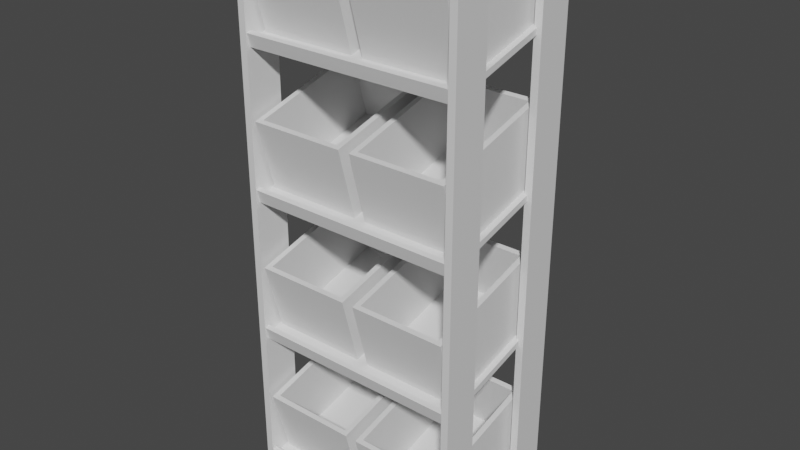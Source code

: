 # Source: ToppingsShelf.blend  (saved by Blender 3.2.14; exported with 4.5.12 LTS)
import bpy
from mathutils import Matrix  # noqa: F401  (used for matrix-valued properties, if any)

bpy.ops.wm.read_factory_settings(use_empty=True)
scene = bpy.context.scene
scene.name = 'Scene'

# ---- collections
col_collection = bpy.data.collections.new('Collection'); scene.collection.children.link(col_collection)

# ---- materials (node trees are filled in below, after node groups)
mat_planks = bpy.data.materials.new('Planks')
mat_planks.alpha_threshold = 0.0
mat_planks.use_transparent_shadow = False
mat_planks.line_color = (0.0, 0.0, 0.0, 1.0)
mat_container = bpy.data.materials.new('Container')
mat_container.use_transparent_shadow = False

# ---- material node trees
mat_planks.use_nodes = True; mat_planks.node_tree.nodes.clear()
_N = mat_planks.node_tree.nodes; _L = mat_planks.node_tree.links
n0 = _N.new('ShaderNodeOutputMaterial'); n0.name = 'Material Output'; n0.location = (300, 300)
n1 = _N.new('ShaderNodeBsdfPrincipled'); n1.name = 'Principled BSDF'; n1.location = (10, 300)
n1.distribution = 'GGX'
n1.subsurface_method = 'RANDOM_WALK_SKIN'
n1.inputs[2].default_value = 0.4
n1.inputs[3].default_value = 1.45
n1.inputs[27].default_value = (0.0, 0.0, 0.0, 1.0)
n1.inputs[28].default_value = 1.0
_L.new(n1.outputs[0], n0.inputs[0])
n0.is_active_output = True
mat_container.use_nodes = True; mat_container.node_tree.nodes.clear()
_N = mat_container.node_tree.nodes; _L = mat_container.node_tree.links
n0 = _N.new('ShaderNodeBsdfPrincipled'); n0.name = 'Principled BSDF'; n0.location = (10, 300)
n0.distribution = 'GGX'
n0.subsurface_method = 'RANDOM_WALK_SKIN'
n0.inputs[3].default_value = 1.45
n0.inputs[27].default_value = (0.0, 0.0, 0.0, 1.0)
n0.inputs[28].default_value = 1.0
n1 = _N.new('ShaderNodeOutputMaterial'); n1.name = 'Material Output'; n1.location = (300, 300)
_L.new(n0.outputs[0], n1.inputs[0])
n1.is_active_output = True

# ---- world
world_world = bpy.data.worlds.new('World'); scene.world = world_world
world_world.use_nodes = True; world_world.node_tree.nodes.clear()
_N = world_world.node_tree.nodes; _L = world_world.node_tree.links
n0 = _N.new('ShaderNodeOutputWorld'); n0.name = 'World Output'; n0.location = (300, 300)
n1 = _N.new('ShaderNodeBackground'); n1.name = 'Background'; n1.location = (10, 300)
n1.inputs[0].default_value = (0.05088, 0.05088, 0.05088, 1.0)
_L.new(n1.outputs[0], n0.inputs[0])
n0.is_active_output = True
world_world.color = (0.05088, 0.05088, 0.05088)
world_world.use_sun_shadow = False
world_world.sun_shadow_jitter_overblur = 0.0

# ---- meshes
me_cube_003 = bpy.data.meshes.new('Cube.003')
me_cube_003.from_pydata([(0.29, -0.1, 0.0), (0.29, -0.1, 1.5), (0.31, -0.1, 1.5), (0.31, -0.1, 0.0), (0.31, -0.2, 0.0), (0.31, -0.2, 1.5), (0.29, -0.2, 0.0), (0.29, -0.2, 1.5), (-0.29, -0.1, 0.0), (-0.29, -0.1, 1.5), (-0.31, -0.1, 1.5), (-0.31, -0.1, 0.0), (-0.31, -0.2, 0.0), (-0.31, -0.2, 1.5), (-0.29, -0.2, 0.0), (-0.29, -0.2, 1.5), (0.29, 0.1, 0.0), (0.29, 0.1, 1.5), (0.31, 0.1, 1.5), (0.31, 0.1, 0.0), (0.31, 0.2, 0.0), (0.31, 0.2, 1.5), (0.29, 0.2, 0.0), (0.29, 0.2, 1.5), (-0.29, 0.1, 0.0), (-0.29, 0.1, 1.5), (-0.31, 0.1, 1.5), (-0.31, 0.1, 0.0), (-0.31, 0.2, 0.0), (-0.31, 0.2, 1.5), (-0.29, 0.2, 0.0), (-0.29, 0.2, 1.5), (0.2973, -0.1884, -0.0002326), (0.2973, -0.1926, 0.01517), (0.2973, 0.1926, 0.1019), (0.2973, 0.1884, 0.1173), (0.0, 0.1926, 0.1019), (0.0, 0.1884, 0.1173), (0.0, -0.1884, -0.0002326), (0.0, -0.1926, 0.01517), (0.2973, -0.1755, 0.003228), (0.2973, -0.1796, 0.01863), (0.0, -0.1796, 0.01863), (0.0, -0.1755, 0.003228), (0.2973, -0.1853, 0.03971), (0.2973, -0.1982, 0.03625), (0.0, -0.1982, 0.03625), (0.0, -0.1853, 0.03971), (0.2973, -0.1884, 0.3957), (0.2973, -0.1926, 0.4111), (0.2973, 0.1926, 0.4978), (0.2973, 0.1884, 0.5132), (0.0, 0.1926, 0.4978), (0.0, 0.1884, 0.5132), (0.0, -0.1884, 0.3957), (0.0, -0.1926, 0.4111), (0.2973, -0.1755, 0.3992), (0.2973, -0.1796, 0.4146), (0.0, -0.1796, 0.4146), (0.0, -0.1755, 0.3992), (0.2973, -0.1853, 0.4356), (0.2973, -0.1982, 0.4322), (0.0, -0.1982, 0.4322), (0.0, -0.1853, 0.4356), (0.2973, -0.1884, 0.7916), (0.2973, -0.1926, 0.807), (0.2973, 0.1926, 0.8937), (0.2973, 0.1884, 0.9091), (0.0, 0.1926, 0.8937), (0.0, 0.1884, 0.9091), (0.0, -0.1884, 0.7916), (0.0, -0.1926, 0.807), (0.2973, -0.1755, 0.7951), (0.2973, -0.1796, 0.8105), (0.0, -0.1796, 0.8105), (0.0, -0.1755, 0.7951), (0.2973, -0.1853, 0.8316), (0.2973, -0.1982, 0.8281), (0.0, -0.1982, 0.8281), (0.0, -0.1853, 0.8316), (0.2973, -0.1884, 1.188), (0.2973, -0.1926, 1.203), (0.2973, 0.1926, 1.29), (0.2973, 0.1884, 1.305), (0.0, 0.1926, 1.29), (0.0, 0.1884, 1.305), (0.0, -0.1884, 1.188), (0.0, -0.1926, 1.203), (0.2973, -0.1755, 1.191), (0.2973, -0.1796, 1.206), (0.0, -0.1796, 1.206), (0.0, -0.1755, 1.191), (0.2973, -0.1853, 1.227), (0.2973, -0.1982, 1.224), (0.0, -0.1982, 1.224), (0.0, -0.1853, 1.227), (-0.2973, -0.1884, -0.0002326), (-0.2973, -0.1926, 0.01517), (-0.2973, 0.1926, 0.1019), (-0.2973, 0.1884, 0.1173), (-0.2973, -0.1755, 0.003228), (-0.2973, -0.1796, 0.01863), (-0.2973, -0.1853, 0.03971), (-0.2973, -0.1982, 0.03625), (-0.2973, -0.1884, 0.3957), (-0.2973, -0.1926, 0.4111), (-0.2973, 0.1926, 0.4978), (-0.2973, 0.1884, 0.5132), (-0.2973, -0.1755, 0.3992), (-0.2973, -0.1796, 0.4146), (-0.2973, -0.1853, 0.4356), (-0.2973, -0.1982, 0.4322), (-0.2973, -0.1884, 0.7916), (-0.2973, -0.1926, 0.807), (-0.2973, 0.1926, 0.8937), (-0.2973, 0.1884, 0.9091), (-0.2973, -0.1755, 0.7951), (-0.2973, -0.1796, 0.8105), (-0.2973, -0.1853, 0.8316), (-0.2973, -0.1982, 0.8281), (-0.2973, -0.1884, 1.188), (-0.2973, -0.1926, 1.203), (-0.2973, 0.1926, 1.29), (-0.2973, 0.1884, 1.305), (-0.2973, -0.1755, 1.191), (-0.2973, -0.1796, 1.206), (-0.2973, -0.1853, 1.227), (-0.2973, -0.1982, 1.224)], [], [(3, 2, 5, 4), (0, 3, 4, 6), (2, 1, 7, 5), (4, 5, 7, 6), (7, 1, 0, 6), (11, 12, 13, 10), (8, 14, 12, 11), (10, 13, 15, 9), (12, 14, 15, 13), (15, 14, 8, 9), (19, 20, 21, 18), (16, 22, 20, 19), (18, 21, 23, 17), (20, 22, 23, 21), (23, 22, 16, 17), (27, 26, 29, 28), (24, 27, 28, 30), (26, 25, 31, 29), (28, 29, 31, 30), (31, 25, 24, 30), (19, 18, 17, 16), (3, 0, 1, 2), (11, 10, 9, 8), (27, 24, 25, 26), (36, 37, 35, 34), (40, 41, 33, 32), (43, 40, 32, 38), (41, 42, 47, 44), (32, 33, 39, 38), (35, 37, 42, 41), (36, 34, 40, 43), (34, 35, 41, 40), (44, 47, 46, 45), (33, 41, 44, 45), (42, 39, 46, 47), (39, 33, 45, 46), (52, 53, 51, 50), (56, 57, 49, 48), (59, 56, 48, 54), (57, 58, 63, 60), (48, 49, 55, 54), (51, 53, 58, 57), (52, 50, 56, 59), (50, 51, 57, 56), (60, 63, 62, 61), (49, 57, 60, 61), (58, 55, 62, 63), (55, 49, 61, 62), (68, 69, 67, 66), (72, 73, 65, 64), (75, 72, 64, 70), (73, 74, 79, 76), (64, 65, 71, 70), (67, 69, 74, 73), (68, 66, 72, 75), (66, 67, 73, 72), (76, 79, 78, 77), (65, 73, 76, 77), (74, 71, 78, 79), (71, 65, 77, 78), (84, 85, 83, 82), (88, 89, 81, 80), (91, 88, 80, 86), (89, 90, 95, 92), (80, 81, 87, 86), (83, 85, 90, 89), (84, 82, 88, 91), (82, 83, 89, 88), (92, 95, 94, 93), (81, 89, 92, 93), (90, 87, 94, 95), (87, 81, 93, 94), (36, 98, 99, 37), (100, 96, 97, 101), (43, 38, 96, 100), (101, 102, 47, 42), (96, 38, 39, 97), (99, 101, 42, 37), (36, 43, 100, 98), (98, 100, 101, 99), (102, 103, 46, 47), (97, 103, 102, 101), (39, 46, 103, 97), (52, 106, 107, 53), (108, 104, 105, 109), (59, 54, 104, 108), (109, 110, 63, 58), (104, 54, 55, 105), (107, 109, 58, 53), (52, 59, 108, 106), (106, 108, 109, 107), (110, 111, 62, 63), (105, 111, 110, 109), (55, 62, 111, 105), (68, 114, 115, 69), (116, 112, 113, 117), (75, 70, 112, 116), (117, 118, 79, 74), (112, 70, 71, 113), (115, 117, 74, 69), (68, 75, 116, 114), (114, 116, 117, 115), (118, 119, 78, 79), (113, 119, 118, 117), (71, 78, 119, 113), (84, 122, 123, 85), (124, 120, 121, 125), (91, 86, 120, 124), (125, 126, 95, 90), (120, 86, 87, 121), (123, 125, 90, 85), (84, 91, 124, 122), (122, 124, 125, 123), (126, 127, 94, 95), (121, 127, 126, 125), (87, 94, 127, 121)])
_uv = me_cube_003.uv_layers.new(name='UVMap')
_uv.uv.foreach_set('vector', [0.375, 0.625, 0.625, 0.625, 0.625, 0.75, 0.375, 0.75, 0.25, 0.625, 0.375, 0.625, 0.375, 0.75, 0.25, 0.75, 0.625, 0.625, 0.75, 0.625, 0.75, 0.75, 0.625, 0.75, 0.375, 0.75, 0.625, 0.75, 0.625, 0.875, 0.375, 0.875, 0.625, 0.875, 0.75, 0.625, 0.25, 0.625, 0.375, 0.875, 0.375, 0.625, 0.375, 0.75, 0.625, 0.75, 0.625, 0.625, 0.25, 0.625, 0.25, 0.75, 0.375, 0.75, 0.375, 0.625, 0.625, 0.625, 0.625, 0.75, 0.75, 0.75, 0.75, 0.625, 0.375, 0.75, 0.375, 0.875, 0.625, 0.875, 0.625, 0.75, 0.625, 0.875, 0.375, 0.875, 0.25, 0.625, 0.75, 0.625, 0.375, 0.625, 0.375, 0.75, 0.625, 0.75, 0.625, 0.625, 0.25, 0.625, 0.25, 0.75, 0.375, 0.75, 0.375, 0.625, 0.625, 0.625, 0.625, 0.75, 0.75, 0.75, 0.75, 0.625, 0.375, 0.75, 0.375, 0.875, 0.625, 0.875, 0.625, 0.75, 0.625, 0.875, 0.375, 0.875, 0.25, 0.625, 0.75, 0.625, 0.375, 0.625, 0.625, 0.625, 0.625, 0.75, 0.375, 0.75, 0.25, 0.625, 0.375, 0.625, 0.375, 0.75, 0.25, 0.75, 0.625, 0.625, 0.75, 0.625, 0.75, 0.75, 0.625, 0.75, 0.375, 0.75, 0.625, 0.75, 0.625, 0.875, 0.375, 0.875, 0.625, 0.875, 0.75, 0.625, 0.25, 0.625, 0.375, 0.875, 0.375, 0.625, 0.625, 0.625, 0.75, 0.625, 0.25, 0.625, 0.375, 0.625, 0.25, 0.625, 0.75, 0.625, 0.625, 0.625, 0.375, 0.625, 0.625, 0.625, 0.75, 0.625, 0.25, 0.625, 0.375, 0.625, 0.25, 0.625, 0.75, 0.625, 0.625, 0.625, 0.375, 0.375, 0.625, 0.375, 0.625, 0.5, 0.375, 0.5, 0.375, 0.7415, 0.625, 0.7415, 0.625, 0.75, 0.375, 0.75, 0.25, 0.7415, 0.375, 0.7415, 0.375, 0.75, 0.25, 0.75, 0.625, 0.7415, 0.75, 0.7415, 0.75, 0.7415, 0.625, 0.7415, 0.375, 0.75, 0.625, 0.75, 0.625, 0.875, 0.375, 0.875, 0.625, 0.5, 0.75, 0.5, 0.75, 0.7415, 0.625, 0.7415, 0.25, 0.5, 0.375, 0.5, 0.375, 0.7415, 0.25, 0.7415, 0.375, 0.5, 0.625, 0.5, 0.625, 0.7415, 0.375, 0.7415, 0.625, 0.7415, 0.75, 0.7415, 0.75, 0.75, 0.625, 0.75, 0.625, 0.75, 0.625, 0.7415, 0.625, 0.7415, 0.625, 0.75, 0.0, 0.0, 0.0, 0.0, 0.0, 0.0, 0.0, 0.0, 0.625, 0.875, 0.625, 0.75, 0.625, 0.75, 0.625, 0.875, 0.375, 0.375, 0.625, 0.375, 0.625, 0.5, 0.375, 0.5, 0.375, 0.7415, 0.625, 0.7415, 0.625, 0.75, 0.375, 0.75, 0.25, 0.7415, 0.375, 0.7415, 0.375, 0.75, 0.25, 0.75, 0.625, 0.7415, 0.75, 0.7415, 0.75, 0.7415, 0.625, 0.7415, 0.375, 0.75, 0.625, 0.75, 0.625, 0.875, 0.375, 0.875, 0.625, 0.5, 0.75, 0.5, 0.75, 0.7415, 0.625, 0.7415, 0.25, 0.5, 0.375, 0.5, 0.375, 0.7415, 0.25, 0.7415, 0.375, 0.5, 0.625, 0.5, 0.625, 0.7415, 0.375, 0.7415, 0.625, 0.7415, 0.75, 0.7415, 0.75, 0.75, 0.625, 0.75, 0.625, 0.75, 0.625, 0.7415, 0.625, 0.7415, 0.625, 0.75, 0.0, 0.0, 0.0, 0.0, 0.0, 0.0, 0.0, 0.0, 0.625, 0.875, 0.625, 0.75, 0.625, 0.75, 0.625, 0.875, 0.375, 0.375, 0.625, 0.375, 0.625, 0.5, 0.375, 0.5, 0.375, 0.7415, 0.625, 0.7415, 0.625, 0.75, 0.375, 0.75, 0.25, 0.7415, 0.375, 0.7415, 0.375, 0.75, 0.25, 0.75, 0.625, 0.7415, 0.75, 0.7415, 0.75, 0.7415, 0.625, 0.7415, 0.375, 0.75, 0.625, 0.75, 0.625, 0.875, 0.375, 0.875, 0.625, 0.5, 0.75, 0.5, 0.75, 0.7415, 0.625, 0.7415, 0.25, 0.5, 0.375, 0.5, 0.375, 0.7415, 0.25, 0.7415, 0.375, 0.5, 0.625, 0.5, 0.625, 0.7415, 0.375, 0.7415, 0.625, 0.7415, 0.75, 0.7415, 0.75, 0.75, 0.625, 0.75, 0.625, 0.75, 0.625, 0.7415, 0.625, 0.7415, 0.625, 0.75, 0.0, 0.0, 0.0, 0.0, 0.0, 0.0, 0.0, 0.0, 0.625, 0.875, 0.625, 0.75, 0.625, 0.75, 0.625, 0.875, 0.375, 0.375, 0.625, 0.375, 0.625, 0.5, 0.375, 0.5, 0.375, 0.7415, 0.625, 0.7415, 0.625, 0.75, 0.375, 0.75, 0.25, 0.7415, 0.375, 0.7415, 0.375, 0.75, 0.25, 0.75, 0.625, 0.7415, 0.75, 0.7415, 0.75, 0.7415, 0.625, 0.7415, 0.375, 0.75, 0.625, 0.75, 0.625, 0.875, 0.375, 0.875, 0.625, 0.5, 0.75, 0.5, 0.75, 0.7415, 0.625, 0.7415, 0.25, 0.5, 0.375, 0.5, 0.375, 0.7415, 0.25, 0.7415, 0.375, 0.5, 0.625, 0.5, 0.625, 0.7415, 0.375, 0.7415, 0.625, 0.7415, 0.75, 0.7415, 0.75, 0.75, 0.625, 0.75, 0.625, 0.75, 0.625, 0.7415, 0.625, 0.7415, 0.625, 0.75, 0.0, 0.0, 0.0, 0.0, 0.0, 0.0, 0.0, 0.0, 0.625, 0.875, 0.625, 0.75, 0.625, 0.75, 0.625, 0.875, 0.375, 0.375, 0.375, 0.5, 0.625, 0.5, 0.625, 0.375, 0.375, 0.7415, 0.375, 0.75, 0.625, 0.75, 0.625, 0.7415, 0.25, 0.7415, 0.25, 0.75, 0.375, 0.75, 0.375, 0.7415, 0.625, 0.7415, 0.625, 0.7415, 0.75, 0.7415, 0.75, 0.7415, 0.375, 0.75, 0.375, 0.875, 0.625, 0.875, 0.625, 0.75, 0.625, 0.5, 0.625, 0.7415, 0.75, 0.7415, 0.75, 0.5, 0.25, 0.5, 0.25, 0.7415, 0.375, 0.7415, 0.375, 0.5, 0.375, 0.5, 0.375, 0.7415, 0.625, 0.7415, 0.625, 0.5, 0.625, 0.7415, 0.625, 0.75, 0.75, 0.75, 0.75, 0.7415, 0.625, 0.75, 0.625, 0.75, 0.625, 0.7415, 0.625, 0.7415, 0.625, 0.875, 0.625, 0.875, 0.625, 0.75, 0.625, 0.75, 0.375, 0.375, 0.375, 0.5, 0.625, 0.5, 0.625, 0.375, 0.375, 0.7415, 0.375, 0.75, 0.625, 0.75, 0.625, 0.7415, 0.25, 0.7415, 0.25, 0.75, 0.375, 0.75, 0.375, 0.7415, 0.625, 0.7415, 0.625, 0.7415, 0.75, 0.7415, 0.75, 0.7415, 0.375, 0.75, 0.375, 0.875, 0.625, 0.875, 0.625, 0.75, 0.625, 0.5, 0.625, 0.7415, 0.75, 0.7415, 0.75, 0.5, 0.25, 0.5, 0.25, 0.7415, 0.375, 0.7415, 0.375, 0.5, 0.375, 0.5, 0.375, 0.7415, 0.625, 0.7415, 0.625, 0.5, 0.625, 0.7415, 0.625, 0.75, 0.75, 0.75, 0.75, 0.7415, 0.625, 0.75, 0.625, 0.75, 0.625, 0.7415, 0.625, 0.7415, 0.625, 0.875, 0.625, 0.875, 0.625, 0.75, 0.625, 0.75, 0.375, 0.375, 0.375, 0.5, 0.625, 0.5, 0.625, 0.375, 0.375, 0.7415, 0.375, 0.75, 0.625, 0.75, 0.625, 0.7415, 0.25, 0.7415, 0.25, 0.75, 0.375, 0.75, 0.375, 0.7415, 0.625, 0.7415, 0.625, 0.7415, 0.75, 0.7415, 0.75, 0.7415, 0.375, 0.75, 0.375, 0.875, 0.625, 0.875, 0.625, 0.75, 0.625, 0.5, 0.625, 0.7415, 0.75, 0.7415, 0.75, 0.5, 0.25, 0.5, 0.25, 0.7415, 0.375, 0.7415, 0.375, 0.5, 0.375, 0.5, 0.375, 0.7415, 0.625, 0.7415, 0.625, 0.5, 0.625, 0.7415, 0.625, 0.75, 0.75, 0.75, 0.75, 0.7415, 0.625, 0.75, 0.625, 0.75, 0.625, 0.7415, 0.625, 0.7415, 0.625, 0.875, 0.625, 0.875, 0.625, 0.75, 0.625, 0.75, 0.375, 0.375, 0.375, 0.5, 0.625, 0.5, 0.625, 0.375, 0.375, 0.7415, 0.375, 0.75, 0.625, 0.75, 0.625, 0.7415, 0.25, 0.7415, 0.25, 0.75, 0.375, 0.75, 0.375, 0.7415, 0.625, 0.7415, 0.625, 0.7415, 0.75, 0.7415, 0.75, 0.7415, 0.375, 0.75, 0.375, 0.875, 0.625, 0.875, 0.625, 0.75, 0.625, 0.5, 0.625, 0.7415, 0.75, 0.7415, 0.75, 0.5, 0.25, 0.5, 0.25, 0.7415, 0.375, 0.7415, 0.375, 0.5, 0.375, 0.5, 0.375, 0.7415, 0.625, 0.7415, 0.625, 0.5, 0.625, 0.7415, 0.625, 0.75, 0.75, 0.75, 0.75, 0.7415, 0.625, 0.75, 0.625, 0.75, 0.625, 0.7415, 0.625, 0.7415, 0.625, 0.875, 0.625, 0.875, 0.625, 0.75, 0.625, 0.75])
me_cube_003.materials.append(mat_planks)
me_cube_003.update()
me_cube_008 = bpy.data.meshes.new('Cube.008')
me_cube_008.from_pydata([(0.1327, -0.1775, -0.1038), (0.1327, 0.1775, -0.1038), (-0.1327, 0.1775, -0.1038), (-0.1327, -0.1775, -0.1038), (-0.1177, 0.164, 0.09625), (0.1177, 0.164, 0.09625), (0.1177, -0.164, 0.09625), (-0.1177, -0.164, 0.09625), (-0.1327, 0.1775, 0.09625), (0.1327, 0.1775, 0.09625), (0.1327, -0.1775, 0.09625), (-0.1327, -0.1775, 0.09625), (-0.1177, 0.164, -0.08875), (0.1177, 0.164, -0.08875), (0.1177, -0.164, -0.08875), (-0.1177, -0.164, -0.08875)], [], [(1, 0, 3, 2), (6, 5, 13, 14), (2, 3, 11, 8), (0, 1, 9, 10), (3, 0, 10, 11), (1, 2, 8, 9), (4, 5, 9, 8), (5, 6, 10, 9), (6, 7, 11, 10), (7, 4, 8, 11), (13, 12, 15, 14), (7, 6, 14, 15), (5, 4, 12, 13), (4, 7, 15, 12)])
_uv = me_cube_008.uv_layers.new(name='UVMap')
_uv.uv.foreach_set('vector', [0.5595, 2.98e-08, 0.5595, 0.3744, 0.2798, 0.3744, 0.2798, 0.0, 0.6699, 0.7202, 0.6699, 0.3744, 0.865, 0.3744, 0.865, 0.7202, 0.6699, 0.3744, 0.6699, 0.7487, 0.459, 0.7487, 0.459, 0.3744, 0.459, 0.3744, 0.459, 0.7487, 0.2481, 0.7487, 0.2481, 0.3744, 0.2109, 0.7202, 0.2109, 1.0, 0.0, 1.0, 0.0, 0.7202, 0.9655, 0.0, 0.9655, 0.2798, 0.7546, 0.2798, 0.7546, 0.0, 0.264, 0.01424, 0.01582, 0.01424, 2.98e-08, 0.0, 0.2798, 2.98e-08, 0.01582, 0.01424, 0.01582, 0.3601, 0.0, 0.3744, 2.98e-08, 0.0, 0.01582, 0.3601, 0.264, 0.3601, 0.2798, 0.3744, 0.0, 0.3744, 0.264, 0.3601, 0.264, 0.01424, 0.2798, 2.98e-08, 0.2798, 0.3744, 2.98e-08, 0.3744, 0.2481, 0.3744, 0.2481, 0.7202, 0.0, 0.7202, 0.2481, 0.9968, 0.2481, 0.7487, 0.4432, 0.7487, 0.4432, 0.9968, 0.6699, 0.9684, 0.6699, 0.7202, 0.865, 0.7202, 0.865, 0.9684, 0.5595, 0.3459, 0.5595, 0.0, 0.7546, 0.0, 0.7546, 0.3459])
me_cube_008.materials.append(mat_container)
me_cube_008.update()
me_cube_001 = bpy.data.meshes.new('Cube.001')
me_cube_001.from_pydata([(-0.1327, -0.1775, -0.1038), (-0.1327, 0.1775, -0.1038), (0.1327, 0.1775, -0.1038), (0.1327, -0.1775, -0.1038), (0.1177, 0.164, 0.09625), (-0.1177, 0.164, 0.09625), (-0.1177, -0.164, 0.09625), (0.1177, -0.164, 0.09625), (0.1327, 0.1775, 0.09625), (-0.1327, 0.1775, 0.09625), (-0.1327, -0.1775, 0.09625), (0.1327, -0.1775, 0.09625), (0.1177, 0.164, -0.08875), (-0.1177, 0.164, -0.08875), (-0.1177, -0.164, -0.08875), (0.1177, -0.164, -0.08875)], [], [(1, 2, 3, 0), (6, 14, 13, 5), (2, 8, 11, 3), (0, 10, 9, 1), (3, 11, 10, 0), (1, 9, 8, 2), (4, 8, 9, 5), (5, 9, 10, 6), (6, 10, 11, 7), (7, 11, 8, 4), (13, 14, 15, 12), (7, 15, 14, 6), (5, 13, 12, 4), (4, 12, 15, 7)])
_uv = me_cube_001.uv_layers.new(name='UVMap')
_uv.uv.foreach_set('vector', [0.2798, 0.0, 0.5595, 2.98e-08, 0.5595, 0.3744, 0.2798, 0.3744, 0.6699, 0.3744, 0.865, 0.3744, 0.865, 0.7202, 0.6699, 0.7202, 0.6699, 0.7487, 0.459, 0.7487, 0.459, 0.3744, 0.6699, 0.3744, 0.459, 0.7487, 0.2481, 0.7487, 0.2481, 0.3744, 0.459, 0.3744, 0.2109, 1.0, 0.0, 1.0, 0.0, 0.7202, 0.2109, 0.7202, 0.9655, 0.2798, 0.7546, 0.2798, 0.7546, 0.0, 0.9655, 0.0, 0.01582, 0.01424, 2.98e-08, 0.0, 0.2798, 2.98e-08, 0.264, 0.01424, 0.264, 0.01424, 0.2798, 2.98e-08, 0.2798, 0.3744, 0.264, 0.3601, 0.264, 0.3601, 0.2798, 0.3744, 0.0, 0.3744, 0.01582, 0.3601, 0.01582, 0.3601, 0.0, 0.3744, 2.98e-08, 0.0, 0.01582, 0.01424, 0.2481, 0.3744, 0.2481, 0.7202, 0.0, 0.7202, 2.98e-08, 0.3744, 0.2481, 0.7487, 0.4432, 0.7487, 0.4432, 0.9968, 0.2481, 0.9968, 0.6699, 0.7202, 0.865, 0.7202, 0.865, 0.9684, 0.6699, 0.9684, 0.5595, 0.0, 0.7546, 0.0, 0.7546, 0.3459, 0.5595, 0.3459])
me_cube_001.materials.append(mat_container)
me_cube_001.update()
me_cube_002 = bpy.data.meshes.new('Cube.002')
me_cube_002.from_pydata([(0.1327, -0.1775, -0.1038), (0.1327, 0.1775, -0.1038), (-0.1327, 0.1775, -0.1038), (-0.1327, -0.1775, -0.1038), (-0.1177, 0.164, 0.09625), (0.1177, 0.164, 0.09625), (0.1177, -0.164, 0.09625), (-0.1177, -0.164, 0.09625), (-0.1327, 0.1775, 0.09625), (0.1327, 0.1775, 0.09625), (0.1327, -0.1775, 0.09625), (-0.1327, -0.1775, 0.09625), (-0.1177, 0.164, -0.08875), (0.1177, 0.164, -0.08875), (0.1177, -0.164, -0.08875), (-0.1177, -0.164, -0.08875)], [], [(1, 0, 3, 2), (6, 5, 13, 14), (2, 3, 11, 8), (0, 1, 9, 10), (3, 0, 10, 11), (1, 2, 8, 9), (4, 5, 9, 8), (5, 6, 10, 9), (6, 7, 11, 10), (7, 4, 8, 11), (13, 12, 15, 14), (7, 6, 14, 15), (5, 4, 12, 13), (4, 7, 15, 12)])
_uv = me_cube_002.uv_layers.new(name='UVMap')
_uv.uv.foreach_set('vector', [0.5595, 2.98e-08, 0.5595, 0.3744, 0.2798, 0.3744, 0.2798, 0.0, 0.6699, 0.7202, 0.6699, 0.3744, 0.865, 0.3744, 0.865, 0.7202, 0.6699, 0.3744, 0.6699, 0.7487, 0.459, 0.7487, 0.459, 0.3744, 0.459, 0.3744, 0.459, 0.7487, 0.2481, 0.7487, 0.2481, 0.3744, 0.2109, 0.7202, 0.2109, 1.0, 0.0, 1.0, 0.0, 0.7202, 0.9655, 0.0, 0.9655, 0.2798, 0.7546, 0.2798, 0.7546, 0.0, 0.264, 0.01424, 0.01582, 0.01424, 2.98e-08, 0.0, 0.2798, 2.98e-08, 0.01582, 0.01424, 0.01582, 0.3601, 0.0, 0.3744, 2.98e-08, 0.0, 0.01582, 0.3601, 0.264, 0.3601, 0.2798, 0.3744, 0.0, 0.3744, 0.264, 0.3601, 0.264, 0.01424, 0.2798, 2.98e-08, 0.2798, 0.3744, 2.98e-08, 0.3744, 0.2481, 0.3744, 0.2481, 0.7202, 0.0, 0.7202, 0.2481, 0.9968, 0.2481, 0.7487, 0.4432, 0.7487, 0.4432, 0.9968, 0.6699, 0.9684, 0.6699, 0.7202, 0.865, 0.7202, 0.865, 0.9684, 0.5595, 0.3459, 0.5595, 0.0, 0.7546, 0.0, 0.7546, 0.3459])
me_cube_002.materials.append(mat_container)
me_cube_002.update()
me_cube_005 = bpy.data.meshes.new('Cube.005')
me_cube_005.from_pydata([(-0.1327, -0.1775, -0.1038), (-0.1327, 0.1775, -0.1038), (0.1327, 0.1775, -0.1038), (0.1327, -0.1775, -0.1038), (0.1177, 0.164, 0.09625), (-0.1177, 0.164, 0.09625), (-0.1177, -0.164, 0.09625), (0.1177, -0.164, 0.09625), (0.1327, 0.1775, 0.09625), (-0.1327, 0.1775, 0.09625), (-0.1327, -0.1775, 0.09625), (0.1327, -0.1775, 0.09625), (0.1177, 0.164, -0.08875), (-0.1177, 0.164, -0.08875), (-0.1177, -0.164, -0.08875), (0.1177, -0.164, -0.08875)], [], [(1, 2, 3, 0), (6, 14, 13, 5), (2, 8, 11, 3), (0, 10, 9, 1), (3, 11, 10, 0), (1, 9, 8, 2), (4, 8, 9, 5), (5, 9, 10, 6), (6, 10, 11, 7), (7, 11, 8, 4), (13, 14, 15, 12), (7, 15, 14, 6), (5, 13, 12, 4), (4, 12, 15, 7)])
_uv = me_cube_005.uv_layers.new(name='UVMap')
_uv.uv.foreach_set('vector', [0.2798, 0.0, 0.5595, 2.98e-08, 0.5595, 0.3744, 0.2798, 0.3744, 0.6699, 0.3744, 0.865, 0.3744, 0.865, 0.7202, 0.6699, 0.7202, 0.6699, 0.7487, 0.459, 0.7487, 0.459, 0.3744, 0.6699, 0.3744, 0.459, 0.7487, 0.2481, 0.7487, 0.2481, 0.3744, 0.459, 0.3744, 0.2109, 1.0, 0.0, 1.0, 0.0, 0.7202, 0.2109, 0.7202, 0.9655, 0.2798, 0.7546, 0.2798, 0.7546, 0.0, 0.9655, 0.0, 0.01582, 0.01424, 2.98e-08, 0.0, 0.2798, 2.98e-08, 0.264, 0.01424, 0.264, 0.01424, 0.2798, 2.98e-08, 0.2798, 0.3744, 0.264, 0.3601, 0.264, 0.3601, 0.2798, 0.3744, 0.0, 0.3744, 0.01582, 0.3601, 0.01582, 0.3601, 0.0, 0.3744, 2.98e-08, 0.0, 0.01582, 0.01424, 0.2481, 0.3744, 0.2481, 0.7202, 0.0, 0.7202, 2.98e-08, 0.3744, 0.2481, 0.7487, 0.4432, 0.7487, 0.4432, 0.9968, 0.2481, 0.9968, 0.6699, 0.7202, 0.865, 0.7202, 0.865, 0.9684, 0.6699, 0.9684, 0.5595, 0.0, 0.7546, 0.0, 0.7546, 0.3459, 0.5595, 0.3459])
me_cube_005.materials.append(mat_container)
me_cube_005.update()
me_cube_006 = bpy.data.meshes.new('Cube.006')
me_cube_006.from_pydata([(-0.1327, -0.1775, -0.1037), (-0.1327, 0.1775, -0.1037), (0.1327, 0.1775, -0.1037), (0.1327, -0.1775, -0.1037), (0.1177, 0.164, 0.09625), (-0.1177, 0.164, 0.09625), (-0.1177, -0.164, 0.09625), (0.1177, -0.164, 0.09625), (0.1327, 0.1775, 0.09625), (-0.1327, 0.1775, 0.09625), (-0.1327, -0.1775, 0.09625), (0.1327, -0.1775, 0.09625), (0.1177, 0.164, -0.08875), (-0.1177, 0.164, -0.08875), (-0.1177, -0.164, -0.08875), (0.1177, -0.164, -0.08875)], [], [(1, 2, 3, 0), (6, 14, 13, 5), (2, 8, 11, 3), (0, 10, 9, 1), (3, 11, 10, 0), (1, 9, 8, 2), (4, 8, 9, 5), (5, 9, 10, 6), (6, 10, 11, 7), (7, 11, 8, 4), (13, 14, 15, 12), (7, 15, 14, 6), (5, 13, 12, 4), (4, 12, 15, 7)])
_uv = me_cube_006.uv_layers.new(name='UVMap')
_uv.uv.foreach_set('vector', [0.2798, 0.0, 0.5595, 2.98e-08, 0.5595, 0.3744, 0.2798, 0.3744, 0.6699, 0.3744, 0.865, 0.3744, 0.865, 0.7202, 0.6699, 0.7202, 0.6699, 0.7487, 0.459, 0.7487, 0.459, 0.3744, 0.6699, 0.3744, 0.459, 0.7487, 0.2481, 0.7487, 0.2481, 0.3744, 0.459, 0.3744, 0.2109, 1.0, 0.0, 1.0, 0.0, 0.7202, 0.2109, 0.7202, 0.9655, 0.2798, 0.7546, 0.2798, 0.7546, 0.0, 0.9655, 0.0, 0.01582, 0.01424, 2.98e-08, 0.0, 0.2798, 2.98e-08, 0.264, 0.01424, 0.264, 0.01424, 0.2798, 2.98e-08, 0.2798, 0.3744, 0.264, 0.3601, 0.264, 0.3601, 0.2798, 0.3744, 0.0, 0.3744, 0.01582, 0.3601, 0.01582, 0.3601, 0.0, 0.3744, 2.98e-08, 0.0, 0.01582, 0.01424, 0.2481, 0.3744, 0.2481, 0.7202, 0.0, 0.7202, 2.98e-08, 0.3744, 0.2481, 0.7487, 0.4432, 0.7487, 0.4432, 0.9968, 0.2481, 0.9968, 0.6699, 0.7202, 0.865, 0.7202, 0.865, 0.9684, 0.6699, 0.9684, 0.5595, 0.0, 0.7546, 0.0, 0.7546, 0.3459, 0.5595, 0.3459])
me_cube_006.materials.append(mat_container)
me_cube_006.update()
me_cube_009 = bpy.data.meshes.new('Cube.009')
me_cube_009.from_pydata([(0.1327, -0.1775, -0.1037), (0.1327, 0.1775, -0.1037), (-0.1327, 0.1775, -0.1037), (-0.1327, -0.1775, -0.1037), (-0.1177, 0.164, 0.09625), (0.1177, 0.164, 0.09625), (0.1177, -0.164, 0.09625), (-0.1177, -0.164, 0.09625), (-0.1327, 0.1775, 0.09625), (0.1327, 0.1775, 0.09625), (0.1327, -0.1775, 0.09625), (-0.1327, -0.1775, 0.09625), (-0.1177, 0.164, -0.08875), (0.1177, 0.164, -0.08875), (0.1177, -0.164, -0.08875), (-0.1177, -0.164, -0.08875)], [], [(1, 0, 3, 2), (6, 5, 13, 14), (2, 3, 11, 8), (0, 1, 9, 10), (3, 0, 10, 11), (1, 2, 8, 9), (4, 5, 9, 8), (5, 6, 10, 9), (6, 7, 11, 10), (7, 4, 8, 11), (13, 12, 15, 14), (7, 6, 14, 15), (5, 4, 12, 13), (4, 7, 15, 12)])
_uv = me_cube_009.uv_layers.new(name='UVMap')
_uv.uv.foreach_set('vector', [0.5595, 2.98e-08, 0.5595, 0.3744, 0.2798, 0.3744, 0.2798, 0.0, 0.6699, 0.7202, 0.6699, 0.3744, 0.865, 0.3744, 0.865, 0.7202, 0.6699, 0.3744, 0.6699, 0.7487, 0.459, 0.7487, 0.459, 0.3744, 0.459, 0.3744, 0.459, 0.7487, 0.2481, 0.7487, 0.2481, 0.3744, 0.2109, 0.7202, 0.2109, 1.0, 0.0, 1.0, 0.0, 0.7202, 0.9655, 0.0, 0.9655, 0.2798, 0.7546, 0.2798, 0.7546, 0.0, 0.264, 0.01424, 0.01582, 0.01424, 2.98e-08, 0.0, 0.2798, 2.98e-08, 0.01582, 0.01424, 0.01582, 0.3601, 0.0, 0.3744, 2.98e-08, 0.0, 0.01582, 0.3601, 0.264, 0.3601, 0.2798, 0.3744, 0.0, 0.3744, 0.264, 0.3601, 0.264, 0.01424, 0.2798, 2.98e-08, 0.2798, 0.3744, 2.98e-08, 0.3744, 0.2481, 0.3744, 0.2481, 0.7202, 0.0, 0.7202, 0.2481, 0.9968, 0.2481, 0.7487, 0.4432, 0.7487, 0.4432, 0.9968, 0.6699, 0.9684, 0.6699, 0.7202, 0.865, 0.7202, 0.865, 0.9684, 0.5595, 0.3459, 0.5595, 0.0, 0.7546, 0.0, 0.7546, 0.3459])
me_cube_009.materials.append(mat_container)
me_cube_009.update()
me_cube_010 = bpy.data.meshes.new('Cube.010')
me_cube_010.from_pydata([(0.1327, -0.1775, -0.1037), (0.1327, 0.1775, -0.1037), (-0.1327, 0.1775, -0.1037), (-0.1327, -0.1775, -0.1037), (-0.1177, 0.164, 0.09625), (0.1177, 0.164, 0.09625), (0.1177, -0.164, 0.09625), (-0.1177, -0.164, 0.09625), (-0.1327, 0.1775, 0.09625), (0.1327, 0.1775, 0.09625), (0.1327, -0.1775, 0.09625), (-0.1327, -0.1775, 0.09625), (-0.1177, 0.164, -0.08875), (0.1177, 0.164, -0.08875), (0.1177, -0.164, -0.08875), (-0.1177, -0.164, -0.08875)], [], [(1, 0, 3, 2), (6, 5, 13, 14), (2, 3, 11, 8), (0, 1, 9, 10), (3, 0, 10, 11), (1, 2, 8, 9), (4, 5, 9, 8), (5, 6, 10, 9), (6, 7, 11, 10), (7, 4, 8, 11), (13, 12, 15, 14), (7, 6, 14, 15), (5, 4, 12, 13), (4, 7, 15, 12)])
_uv = me_cube_010.uv_layers.new(name='UVMap')
_uv.uv.foreach_set('vector', [0.5595, 2.98e-08, 0.5595, 0.3744, 0.2798, 0.3744, 0.2798, 0.0, 0.6699, 0.7202, 0.6699, 0.3744, 0.865, 0.3744, 0.865, 0.7202, 0.6699, 0.3744, 0.6699, 0.7487, 0.459, 0.7487, 0.459, 0.3744, 0.459, 0.3744, 0.459, 0.7487, 0.2481, 0.7487, 0.2481, 0.3744, 0.2109, 0.7202, 0.2109, 1.0, 0.0, 1.0, 0.0, 0.7202, 0.9655, 0.0, 0.9655, 0.2798, 0.7546, 0.2798, 0.7546, 0.0, 0.264, 0.01424, 0.01582, 0.01424, 2.98e-08, 0.0, 0.2798, 2.98e-08, 0.01582, 0.01424, 0.01582, 0.3601, 0.0, 0.3744, 2.98e-08, 0.0, 0.01582, 0.3601, 0.264, 0.3601, 0.2798, 0.3744, 0.0, 0.3744, 0.264, 0.3601, 0.264, 0.01424, 0.2798, 2.98e-08, 0.2798, 0.3744, 2.98e-08, 0.3744, 0.2481, 0.3744, 0.2481, 0.7202, 0.0, 0.7202, 0.2481, 0.9968, 0.2481, 0.7487, 0.4432, 0.7487, 0.4432, 0.9968, 0.6699, 0.9684, 0.6699, 0.7202, 0.865, 0.7202, 0.865, 0.9684, 0.5595, 0.3459, 0.5595, 0.0, 0.7546, 0.0, 0.7546, 0.3459])
me_cube_010.materials.append(mat_container)
me_cube_010.update()
me_cube_011 = bpy.data.meshes.new('Cube.011')
me_cube_011.from_pydata([(-0.1327, -0.1775, -0.1037), (-0.1327, 0.1775, -0.1037), (0.1327, 0.1775, -0.1037), (0.1327, -0.1775, -0.1037), (0.1177, 0.164, 0.09625), (-0.1177, 0.164, 0.09625), (-0.1177, -0.164, 0.09625), (0.1177, -0.164, 0.09625), (0.1327, 0.1775, 0.09625), (-0.1327, 0.1775, 0.09625), (-0.1327, -0.1775, 0.09625), (0.1327, -0.1775, 0.09625), (0.1177, 0.164, -0.08875), (-0.1177, 0.164, -0.08875), (-0.1177, -0.164, -0.08875), (0.1177, -0.164, -0.08875)], [], [(1, 2, 3, 0), (6, 14, 13, 5), (2, 8, 11, 3), (0, 10, 9, 1), (3, 11, 10, 0), (1, 9, 8, 2), (4, 8, 9, 5), (5, 9, 10, 6), (6, 10, 11, 7), (7, 11, 8, 4), (13, 14, 15, 12), (7, 15, 14, 6), (5, 13, 12, 4), (4, 12, 15, 7)])
_uv = me_cube_011.uv_layers.new(name='UVMap')
_uv.uv.foreach_set('vector', [0.2798, 0.0, 0.5595, 2.98e-08, 0.5595, 0.3744, 0.2798, 0.3744, 0.6699, 0.3744, 0.865, 0.3744, 0.865, 0.7202, 0.6699, 0.7202, 0.6699, 0.7487, 0.459, 0.7487, 0.459, 0.3744, 0.6699, 0.3744, 0.459, 0.7487, 0.2481, 0.7487, 0.2481, 0.3744, 0.459, 0.3744, 0.2109, 1.0, 0.0, 1.0, 0.0, 0.7202, 0.2109, 0.7202, 0.9655, 0.2798, 0.7546, 0.2798, 0.7546, 0.0, 0.9655, 0.0, 0.01582, 0.01424, 2.98e-08, 0.0, 0.2798, 2.98e-08, 0.264, 0.01424, 0.264, 0.01424, 0.2798, 2.98e-08, 0.2798, 0.3744, 0.264, 0.3601, 0.264, 0.3601, 0.2798, 0.3744, 0.0, 0.3744, 0.01582, 0.3601, 0.01582, 0.3601, 0.0, 0.3744, 2.98e-08, 0.0, 0.01582, 0.01424, 0.2481, 0.3744, 0.2481, 0.7202, 0.0, 0.7202, 2.98e-08, 0.3744, 0.2481, 0.7487, 0.4432, 0.7487, 0.4432, 0.9968, 0.2481, 0.9968, 0.6699, 0.7202, 0.865, 0.7202, 0.865, 0.9684, 0.6699, 0.9684, 0.5595, 0.0, 0.7546, 0.0, 0.7546, 0.3459, 0.5595, 0.3459])
me_cube_011.materials.append(mat_container)
me_cube_011.update()

# ---- objects
ob_planks = bpy.data.objects.new('Planks', me_cube_003)
ob_containerslot2 = bpy.data.objects.new('ContainerSlot2', me_cube_008)
ob_containerslot1 = bpy.data.objects.new('ContainerSlot1', me_cube_001)
ob_containerslot4 = bpy.data.objects.new('ContainerSlot4', me_cube_002)
ob_containerslot3 = bpy.data.objects.new('ContainerSlot3', me_cube_005)
ob_containerslot5 = bpy.data.objects.new('ContainerSlot5', me_cube_006)
ob_containerslot6 = bpy.data.objects.new('ContainerSlot6', me_cube_009)
ob_containerslot8 = bpy.data.objects.new('ContainerSlot8', me_cube_010)
ob_containerslot7 = bpy.data.objects.new('ContainerSlot7', me_cube_011)

# ---- transforms, parenting, visibility, modifiers, constraints
ob_planks.location = (0.0, 0.0, 0.0)
ob_containerslot2.location = (0.1487, 0.0, 0.1702)
ob_containerslot2.rotation_euler = (0.2618, -0.0, 0.0)
ob_containerslot1.location = (-0.1487, 0.0, 0.1702)
ob_containerslot1.rotation_euler = (0.2618, -0.0, 0.0)
ob_containerslot4.location = (0.1487, 0.0, 0.5662)
ob_containerslot4.rotation_euler = (0.2618, -0.0, 0.0)
ob_containerslot3.location = (-0.1487, 0.0, 0.5662)
ob_containerslot3.rotation_euler = (0.2618, -0.0, 0.0)
ob_containerslot5.location = (-0.1487, 0.0, 0.9622)
ob_containerslot5.rotation_euler = (0.2618, -0.0, 0.0)
ob_containerslot6.location = (0.1487, 0.0, 0.9622)
ob_containerslot6.rotation_euler = (0.2618, -0.0, 0.0)
ob_containerslot8.location = (0.1487, 0.0, 1.358)
ob_containerslot8.rotation_euler = (0.2618, -0.0, 0.0)
ob_containerslot7.location = (-0.1487, 0.0, 1.358)
ob_containerslot7.rotation_euler = (0.2618, -0.0, 0.0)

# ---- collection membership
col_collection.objects.link(ob_planks)
col_collection.objects.link(ob_containerslot2)
col_collection.objects.link(ob_containerslot1)
col_collection.objects.link(ob_containerslot4)
col_collection.objects.link(ob_containerslot3)
col_collection.objects.link(ob_containerslot5)
col_collection.objects.link(ob_containerslot6)
col_collection.objects.link(ob_containerslot8)
col_collection.objects.link(ob_containerslot7)

# ---- scene / render settings (as saved in the file)
scene.frame_start = 1; scene.frame_end = 250; scene.frame_set(1)
scene.render.engine = 'BLENDER_EEVEE_NEXT'
scene.cycles.sampling_pattern = 'TABULATED_SOBOL'
scene.cycles.use_light_tree = False
scene.view_settings.view_transform = 'Filmic'
bpy.context.view_layer.update()

# ---- added for rendering (the .blend has no active camera and no usable light): camera, sun
cam_auto = bpy.data.cameras.new('AutoCamera')
cam_auto.lens = 50.0
cam_auto.sensor_width = 36.0
cam_auto.clip_end = 1000.0
ob_auto_camera = bpy.data.objects.new('AutoCamera', cam_auto)
scene.collection.objects.link(ob_auto_camera)
ob_auto_camera.location = (1.54684, -1.85621, 1.98736)
ob_auto_camera.rotation_euler = (1.09748, -7.21219e-08, 0.694738)
scene.camera = ob_auto_camera
light_auto_sun = bpy.data.lights.new('AutoSun', 'SUN')
light_auto_sun.energy = 3.0
light_auto_sun.angle = 0.0523599
ob_auto_sun = bpy.data.objects.new('AutoSun', light_auto_sun)
scene.collection.objects.link(ob_auto_sun)
ob_auto_sun.rotation_euler = (0.872665, 0.174533, 0.523599)
bpy.context.view_layer.update()
